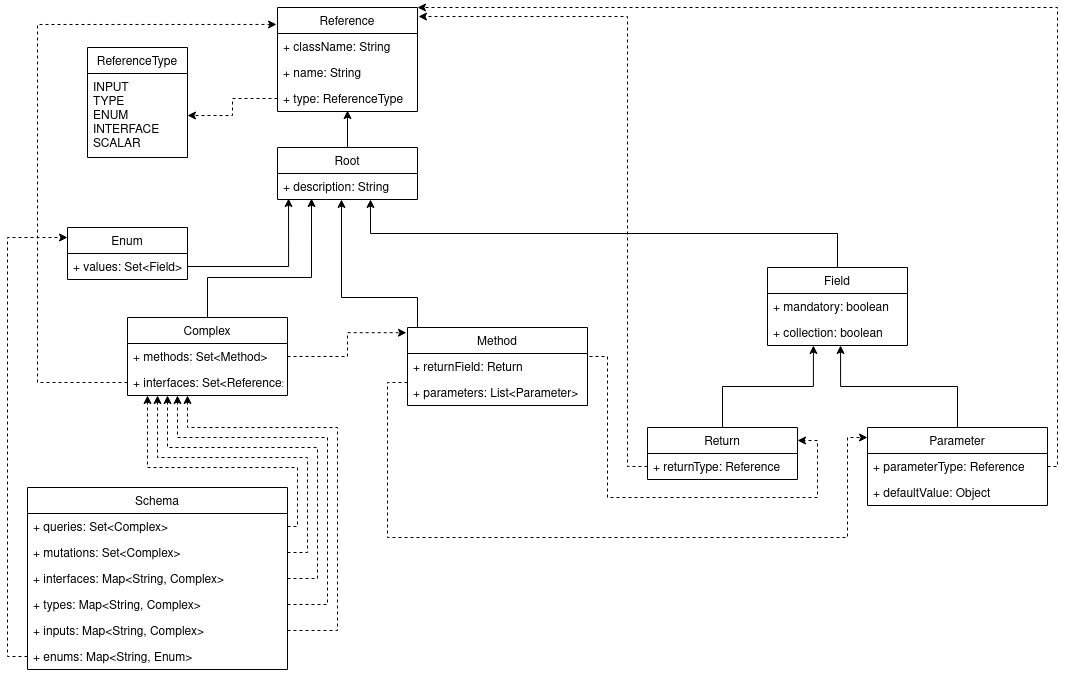

The diagram above was exported from draw.io. Its source (the exported page's mxGraphModel, read from the mxfile embedded in the PNG):
<mxGraphModel dx="1422" dy="743" grid="1" gridSize="10" guides="1" tooltips="1" connect="1" arrows="1" fold="1" page="1" pageScale="1" pageWidth="1100" pageHeight="850" math="0" shadow="0">
  <root>
    <mxCell id="0" />
    <mxCell id="1" parent="0" />
    <mxCell id="I_u1MsmtRo1-uh0zzX0c-15" style="edgeStyle=orthogonalEdgeStyle;rounded=0;orthogonalLoop=1;jettySize=auto;html=1;entryX=0.5;entryY=0.962;entryDx=0;entryDy=0;entryPerimeter=0;" edge="1" parent="1" source="I_u1MsmtRo1-uh0zzX0c-11" target="I_u1MsmtRo1-uh0zzX0c-4">
      <mxGeometry relative="1" as="geometry" />
    </mxCell>
    <mxCell id="I_u1MsmtRo1-uh0zzX0c-20" style="edgeStyle=orthogonalEdgeStyle;rounded=0;orthogonalLoop=1;jettySize=auto;html=1;entryX=0.243;entryY=0.962;entryDx=0;entryDy=0;entryPerimeter=0;" edge="1" parent="1" source="I_u1MsmtRo1-uh0zzX0c-16" target="I_u1MsmtRo1-uh0zzX0c-12">
      <mxGeometry relative="1" as="geometry">
        <Array as="points">
          <mxPoint x="220" y="370" />
          <mxPoint x="324" y="370" />
        </Array>
      </mxGeometry>
    </mxCell>
    <mxCell id="I_u1MsmtRo1-uh0zzX0c-21" style="edgeStyle=orthogonalEdgeStyle;rounded=0;orthogonalLoop=1;jettySize=auto;html=1;entryX=-0.007;entryY=0.163;entryDx=0;entryDy=0;entryPerimeter=0;dashed=1;" edge="1" parent="1" source="I_u1MsmtRo1-uh0zzX0c-18" target="I_u1MsmtRo1-uh0zzX0c-1">
      <mxGeometry relative="1" as="geometry">
        <Array as="points">
          <mxPoint x="50" y="475" />
          <mxPoint x="50" y="117" />
        </Array>
      </mxGeometry>
    </mxCell>
    <mxCell id="I_u1MsmtRo1-uh0zzX0c-30" style="edgeStyle=orthogonalEdgeStyle;rounded=0;orthogonalLoop=1;jettySize=auto;html=1;" edge="1" parent="1" source="I_u1MsmtRo1-uh0zzX0c-26" target="I_u1MsmtRo1-uh0zzX0c-12">
      <mxGeometry relative="1" as="geometry">
        <Array as="points">
          <mxPoint x="430" y="390" />
          <mxPoint x="354" y="390" />
        </Array>
      </mxGeometry>
    </mxCell>
    <mxCell id="I_u1MsmtRo1-uh0zzX0c-31" style="edgeStyle=orthogonalEdgeStyle;rounded=0;orthogonalLoop=1;jettySize=auto;html=1;exitX=1;exitY=0.5;exitDx=0;exitDy=0;entryX=-0.006;entryY=0.067;entryDx=0;entryDy=0;entryPerimeter=0;dashed=1;" edge="1" parent="1" source="I_u1MsmtRo1-uh0zzX0c-17" target="I_u1MsmtRo1-uh0zzX0c-26">
      <mxGeometry relative="1" as="geometry" />
    </mxCell>
    <mxCell id="I_u1MsmtRo1-uh0zzX0c-35" style="edgeStyle=orthogonalEdgeStyle;rounded=0;orthogonalLoop=1;jettySize=auto;html=1;exitX=0;exitY=0.5;exitDx=0;exitDy=0;dashed=1;" edge="1" parent="1" source="I_u1MsmtRo1-uh0zzX0c-4" target="I_u1MsmtRo1-uh0zzX0c-6">
      <mxGeometry relative="1" as="geometry" />
    </mxCell>
    <mxCell id="I_u1MsmtRo1-uh0zzX0c-42" style="edgeStyle=orthogonalEdgeStyle;rounded=0;orthogonalLoop=1;jettySize=auto;html=1;entryX=0.079;entryY=0.962;entryDx=0;entryDy=0;entryPerimeter=0;" edge="1" parent="1" source="I_u1MsmtRo1-uh0zzX0c-23" target="I_u1MsmtRo1-uh0zzX0c-12">
      <mxGeometry relative="1" as="geometry" />
    </mxCell>
    <mxCell id="I_u1MsmtRo1-uh0zzX0c-43" style="edgeStyle=orthogonalEdgeStyle;rounded=0;orthogonalLoop=1;jettySize=auto;html=1;entryX=1;entryY=0;entryDx=0;entryDy=0;dashed=1;" edge="1" parent="1" source="I_u1MsmtRo1-uh0zzX0c-37" target="I_u1MsmtRo1-uh0zzX0c-1">
      <mxGeometry relative="1" as="geometry">
        <Array as="points">
          <mxPoint x="1070" y="559" />
          <mxPoint x="1070" y="100" />
        </Array>
      </mxGeometry>
    </mxCell>
    <mxCell id="I_u1MsmtRo1-uh0zzX0c-44" style="edgeStyle=orthogonalEdgeStyle;rounded=0;orthogonalLoop=1;jettySize=auto;html=1;dashed=1;" edge="1" parent="1" source="I_u1MsmtRo1-uh0zzX0c-28" target="I_u1MsmtRo1-uh0zzX0c-36">
      <mxGeometry relative="1" as="geometry">
        <mxPoint x="710" y="423" as="targetPoint" />
        <Array as="points">
          <mxPoint x="400" y="475" />
          <mxPoint x="400" y="630" />
          <mxPoint x="860" y="630" />
          <mxPoint x="860" y="530" />
        </Array>
      </mxGeometry>
    </mxCell>
    <mxCell id="I_u1MsmtRo1-uh0zzX0c-48" style="edgeStyle=orthogonalEdgeStyle;rounded=0;orthogonalLoop=1;jettySize=auto;html=1;entryX=1.007;entryY=0.087;entryDx=0;entryDy=0;entryPerimeter=0;dashed=1;exitX=0;exitY=0.5;exitDx=0;exitDy=0;" edge="1" parent="1" source="I_u1MsmtRo1-uh0zzX0c-46" target="I_u1MsmtRo1-uh0zzX0c-1">
      <mxGeometry relative="1" as="geometry">
        <mxPoint x="810" y="546" as="sourcePoint" />
        <Array as="points">
          <mxPoint x="640" y="559" />
          <mxPoint x="640" y="109" />
        </Array>
      </mxGeometry>
    </mxCell>
    <mxCell id="I_u1MsmtRo1-uh0zzX0c-49" style="edgeStyle=orthogonalEdgeStyle;rounded=0;orthogonalLoop=1;jettySize=auto;html=1;exitX=1;exitY=0.5;exitDx=0;exitDy=0;dashed=1;entryX=1;entryY=0.25;entryDx=0;entryDy=0;" edge="1" parent="1" source="I_u1MsmtRo1-uh0zzX0c-27" target="I_u1MsmtRo1-uh0zzX0c-45">
      <mxGeometry relative="1" as="geometry">
        <Array as="points">
          <mxPoint x="600" y="449" />
          <mxPoint x="620" y="449" />
          <mxPoint x="620" y="590" />
          <mxPoint x="830" y="590" />
          <mxPoint x="830" y="533" />
        </Array>
      </mxGeometry>
    </mxCell>
    <mxCell id="I_u1MsmtRo1-uh0zzX0c-54" style="edgeStyle=orthogonalEdgeStyle;rounded=0;orthogonalLoop=1;jettySize=auto;html=1;entryX=0.522;entryY=1;entryDx=0;entryDy=0;entryPerimeter=0;" edge="1" parent="1" source="I_u1MsmtRo1-uh0zzX0c-36" target="I_u1MsmtRo1-uh0zzX0c-52">
      <mxGeometry relative="1" as="geometry" />
    </mxCell>
    <mxCell id="I_u1MsmtRo1-uh0zzX0c-36" value="Parameter" style="swimlane;fontStyle=0;childLayout=stackLayout;horizontal=1;startSize=26;fillColor=none;horizontalStack=0;resizeParent=1;resizeParentMax=0;resizeLast=0;collapsible=1;marginBottom=0;" vertex="1" parent="1">
      <mxGeometry x="880" y="520" width="180" height="78" as="geometry" />
    </mxCell>
    <mxCell id="I_u1MsmtRo1-uh0zzX0c-37" value="+ parameterType: Reference" style="text;strokeColor=none;fillColor=none;align=left;verticalAlign=top;spacingLeft=4;spacingRight=4;overflow=hidden;rotatable=0;points=[[0,0.5],[1,0.5]];portConstraint=eastwest;" vertex="1" parent="I_u1MsmtRo1-uh0zzX0c-36">
      <mxGeometry y="26" width="180" height="26" as="geometry" />
    </mxCell>
    <mxCell id="I_u1MsmtRo1-uh0zzX0c-38" value="+ defaultValue: Object" style="text;strokeColor=none;fillColor=none;align=left;verticalAlign=top;spacingLeft=4;spacingRight=4;overflow=hidden;rotatable=0;points=[[0,0.5],[1,0.5]];portConstraint=eastwest;" vertex="1" parent="I_u1MsmtRo1-uh0zzX0c-36">
      <mxGeometry y="52" width="180" height="26" as="geometry" />
    </mxCell>
    <mxCell id="I_u1MsmtRo1-uh0zzX0c-1" value="Reference" style="swimlane;fontStyle=0;childLayout=stackLayout;horizontal=1;startSize=26;fillColor=none;horizontalStack=0;resizeParent=1;resizeParentMax=0;resizeLast=0;collapsible=1;marginBottom=0;" vertex="1" parent="1">
      <mxGeometry x="290" y="100" width="140" height="104" as="geometry" />
    </mxCell>
    <mxCell id="I_u1MsmtRo1-uh0zzX0c-2" value="+ className: String" style="text;strokeColor=none;fillColor=none;align=left;verticalAlign=top;spacingLeft=4;spacingRight=4;overflow=hidden;rotatable=0;points=[[0,0.5],[1,0.5]];portConstraint=eastwest;" vertex="1" parent="I_u1MsmtRo1-uh0zzX0c-1">
      <mxGeometry y="26" width="140" height="26" as="geometry" />
    </mxCell>
    <mxCell id="I_u1MsmtRo1-uh0zzX0c-3" value="+ name: String" style="text;strokeColor=none;fillColor=none;align=left;verticalAlign=top;spacingLeft=4;spacingRight=4;overflow=hidden;rotatable=0;points=[[0,0.5],[1,0.5]];portConstraint=eastwest;" vertex="1" parent="I_u1MsmtRo1-uh0zzX0c-1">
      <mxGeometry y="52" width="140" height="26" as="geometry" />
    </mxCell>
    <mxCell id="I_u1MsmtRo1-uh0zzX0c-4" value="+ type: ReferenceType" style="text;strokeColor=none;fillColor=none;align=left;verticalAlign=top;spacingLeft=4;spacingRight=4;overflow=hidden;rotatable=0;points=[[0,0.5],[1,0.5]];portConstraint=eastwest;" vertex="1" parent="I_u1MsmtRo1-uh0zzX0c-1">
      <mxGeometry y="78" width="140" height="26" as="geometry" />
    </mxCell>
    <mxCell id="I_u1MsmtRo1-uh0zzX0c-16" value="Complex" style="swimlane;fontStyle=0;childLayout=stackLayout;horizontal=1;startSize=26;fillColor=none;horizontalStack=0;resizeParent=1;resizeParentMax=0;resizeLast=0;collapsible=1;marginBottom=0;" vertex="1" parent="1">
      <mxGeometry x="140" y="410" width="160" height="78" as="geometry" />
    </mxCell>
    <mxCell id="I_u1MsmtRo1-uh0zzX0c-17" value="+ methods: Set&lt;Method&gt;" style="text;strokeColor=none;fillColor=none;align=left;verticalAlign=top;spacingLeft=4;spacingRight=4;overflow=hidden;rotatable=0;points=[[0,0.5],[1,0.5]];portConstraint=eastwest;" vertex="1" parent="I_u1MsmtRo1-uh0zzX0c-16">
      <mxGeometry y="26" width="160" height="26" as="geometry" />
    </mxCell>
    <mxCell id="I_u1MsmtRo1-uh0zzX0c-18" value="+ interfaces: Set&lt;Reference&gt;" style="text;strokeColor=none;fillColor=none;align=left;verticalAlign=top;spacingLeft=4;spacingRight=4;overflow=hidden;rotatable=0;points=[[0,0.5],[1,0.5]];portConstraint=eastwest;" vertex="1" parent="I_u1MsmtRo1-uh0zzX0c-16">
      <mxGeometry y="52" width="160" height="26" as="geometry" />
    </mxCell>
    <mxCell id="I_u1MsmtRo1-uh0zzX0c-22" value="Enum" style="swimlane;fontStyle=0;childLayout=stackLayout;horizontal=1;startSize=26;fillColor=none;horizontalStack=0;resizeParent=1;resizeParentMax=0;resizeLast=0;collapsible=1;marginBottom=0;" vertex="1" parent="1">
      <mxGeometry x="80" y="320" width="120" height="52" as="geometry" />
    </mxCell>
    <mxCell id="I_u1MsmtRo1-uh0zzX0c-23" value="+ values: Set&lt;Field&gt;" style="text;strokeColor=none;fillColor=none;align=left;verticalAlign=top;spacingLeft=4;spacingRight=4;overflow=hidden;rotatable=0;points=[[0,0.5],[1,0.5]];portConstraint=eastwest;" vertex="1" parent="I_u1MsmtRo1-uh0zzX0c-22">
      <mxGeometry y="26" width="120" height="26" as="geometry" />
    </mxCell>
    <mxCell id="I_u1MsmtRo1-uh0zzX0c-11" value="Root" style="swimlane;fontStyle=0;childLayout=stackLayout;horizontal=1;startSize=26;fillColor=none;horizontalStack=0;resizeParent=1;resizeParentMax=0;resizeLast=0;collapsible=1;marginBottom=0;" vertex="1" parent="1">
      <mxGeometry x="290" y="240" width="140" height="52" as="geometry" />
    </mxCell>
    <mxCell id="I_u1MsmtRo1-uh0zzX0c-12" value="+ description: String" style="text;strokeColor=none;fillColor=none;align=left;verticalAlign=top;spacingLeft=4;spacingRight=4;overflow=hidden;rotatable=0;points=[[0,0.5],[1,0.5]];portConstraint=eastwest;" vertex="1" parent="I_u1MsmtRo1-uh0zzX0c-11">
      <mxGeometry y="26" width="140" height="26" as="geometry" />
    </mxCell>
    <mxCell id="I_u1MsmtRo1-uh0zzX0c-5" value="ReferenceType" style="swimlane;fontStyle=0;childLayout=stackLayout;horizontal=1;startSize=26;fillColor=none;horizontalStack=0;resizeParent=1;resizeParentMax=0;resizeLast=0;collapsible=1;marginBottom=0;" vertex="1" parent="1">
      <mxGeometry x="100" y="140" width="100" height="110" as="geometry" />
    </mxCell>
    <mxCell id="I_u1MsmtRo1-uh0zzX0c-6" value="INPUT&#10;TYPE&#10;ENUM&#10;INTERFACE&#10;SCALAR" style="text;strokeColor=none;fillColor=none;align=left;verticalAlign=top;spacingLeft=4;spacingRight=4;overflow=hidden;rotatable=0;points=[[0,0.5],[1,0.5]];portConstraint=eastwest;" vertex="1" parent="I_u1MsmtRo1-uh0zzX0c-5">
      <mxGeometry y="26" width="100" height="84" as="geometry" />
    </mxCell>
    <mxCell id="I_u1MsmtRo1-uh0zzX0c-53" style="edgeStyle=orthogonalEdgeStyle;rounded=0;orthogonalLoop=1;jettySize=auto;html=1;entryX=0.328;entryY=1;entryDx=0;entryDy=0;entryPerimeter=0;" edge="1" parent="1" source="I_u1MsmtRo1-uh0zzX0c-45" target="I_u1MsmtRo1-uh0zzX0c-52">
      <mxGeometry relative="1" as="geometry" />
    </mxCell>
    <mxCell id="I_u1MsmtRo1-uh0zzX0c-55" style="edgeStyle=orthogonalEdgeStyle;rounded=0;orthogonalLoop=1;jettySize=auto;html=1;entryX=0.664;entryY=1;entryDx=0;entryDy=0;entryPerimeter=0;" edge="1" parent="1" source="I_u1MsmtRo1-uh0zzX0c-50" target="I_u1MsmtRo1-uh0zzX0c-12">
      <mxGeometry relative="1" as="geometry" />
    </mxCell>
    <mxCell id="I_u1MsmtRo1-uh0zzX0c-56" value="Schema" style="swimlane;fontStyle=0;childLayout=stackLayout;horizontal=1;startSize=26;fillColor=none;horizontalStack=0;resizeParent=1;resizeParentMax=0;resizeLast=0;collapsible=1;marginBottom=0;" vertex="1" parent="1">
      <mxGeometry x="40" y="580" width="260" height="182" as="geometry">
        <mxRectangle x="140" y="580" width="80" height="26" as="alternateBounds" />
      </mxGeometry>
    </mxCell>
    <mxCell id="I_u1MsmtRo1-uh0zzX0c-57" value="+ queries: Set&lt;Complex&gt;" style="text;strokeColor=none;fillColor=none;align=left;verticalAlign=top;spacingLeft=4;spacingRight=4;overflow=hidden;rotatable=0;points=[[0,0.5],[1,0.5]];portConstraint=eastwest;" vertex="1" parent="I_u1MsmtRo1-uh0zzX0c-56">
      <mxGeometry y="26" width="260" height="26" as="geometry" />
    </mxCell>
    <mxCell id="I_u1MsmtRo1-uh0zzX0c-58" value="+ mutations: Set&lt;Complex&gt;" style="text;strokeColor=none;fillColor=none;align=left;verticalAlign=top;spacingLeft=4;spacingRight=4;overflow=hidden;rotatable=0;points=[[0,0.5],[1,0.5]];portConstraint=eastwest;" vertex="1" parent="I_u1MsmtRo1-uh0zzX0c-56">
      <mxGeometry y="52" width="260" height="26" as="geometry" />
    </mxCell>
    <mxCell id="I_u1MsmtRo1-uh0zzX0c-60" value="+ interfaces: Map&lt;String, Complex&gt;" style="text;strokeColor=none;fillColor=none;align=left;verticalAlign=top;spacingLeft=4;spacingRight=4;overflow=hidden;rotatable=0;points=[[0,0.5],[1,0.5]];portConstraint=eastwest;" vertex="1" parent="I_u1MsmtRo1-uh0zzX0c-56">
      <mxGeometry y="78" width="260" height="26" as="geometry" />
    </mxCell>
    <mxCell id="I_u1MsmtRo1-uh0zzX0c-61" value="+ types: Map&lt;String, Complex&gt;" style="text;strokeColor=none;fillColor=none;align=left;verticalAlign=top;spacingLeft=4;spacingRight=4;overflow=hidden;rotatable=0;points=[[0,0.5],[1,0.5]];portConstraint=eastwest;" vertex="1" parent="I_u1MsmtRo1-uh0zzX0c-56">
      <mxGeometry y="104" width="260" height="26" as="geometry" />
    </mxCell>
    <mxCell id="I_u1MsmtRo1-uh0zzX0c-62" value="+ inputs: Map&lt;String, Complex&gt;" style="text;strokeColor=none;fillColor=none;align=left;verticalAlign=top;spacingLeft=4;spacingRight=4;overflow=hidden;rotatable=0;points=[[0,0.5],[1,0.5]];portConstraint=eastwest;" vertex="1" parent="I_u1MsmtRo1-uh0zzX0c-56">
      <mxGeometry y="130" width="260" height="26" as="geometry" />
    </mxCell>
    <mxCell id="I_u1MsmtRo1-uh0zzX0c-63" value="+ enums: Map&lt;String, Enum&gt;" style="text;strokeColor=none;fillColor=none;align=left;verticalAlign=top;spacingLeft=4;spacingRight=4;overflow=hidden;rotatable=0;points=[[0,0.5],[1,0.5]];portConstraint=eastwest;" vertex="1" parent="I_u1MsmtRo1-uh0zzX0c-56">
      <mxGeometry y="156" width="260" height="26" as="geometry" />
    </mxCell>
    <mxCell id="I_u1MsmtRo1-uh0zzX0c-64" style="edgeStyle=orthogonalEdgeStyle;rounded=0;orthogonalLoop=1;jettySize=auto;html=1;dashed=1;" edge="1" parent="1" source="I_u1MsmtRo1-uh0zzX0c-57" target="I_u1MsmtRo1-uh0zzX0c-16">
      <mxGeometry relative="1" as="geometry">
        <Array as="points">
          <mxPoint x="310" y="619" />
          <mxPoint x="310" y="560" />
          <mxPoint x="160" y="560" />
        </Array>
      </mxGeometry>
    </mxCell>
    <mxCell id="I_u1MsmtRo1-uh0zzX0c-65" style="edgeStyle=orthogonalEdgeStyle;rounded=0;orthogonalLoop=1;jettySize=auto;html=1;dashed=1;" edge="1" parent="1" source="I_u1MsmtRo1-uh0zzX0c-58" target="I_u1MsmtRo1-uh0zzX0c-16">
      <mxGeometry relative="1" as="geometry">
        <mxPoint x="290" y="490" as="targetPoint" />
        <Array as="points">
          <mxPoint x="320" y="645" />
          <mxPoint x="320" y="550" />
          <mxPoint x="170" y="550" />
        </Array>
      </mxGeometry>
    </mxCell>
    <mxCell id="I_u1MsmtRo1-uh0zzX0c-66" style="edgeStyle=orthogonalEdgeStyle;rounded=0;orthogonalLoop=1;jettySize=auto;html=1;dashed=1;" edge="1" parent="1" source="I_u1MsmtRo1-uh0zzX0c-60" target="I_u1MsmtRo1-uh0zzX0c-16">
      <mxGeometry relative="1" as="geometry">
        <Array as="points">
          <mxPoint x="330" y="671" />
          <mxPoint x="330" y="540" />
          <mxPoint x="180" y="540" />
        </Array>
      </mxGeometry>
    </mxCell>
    <mxCell id="I_u1MsmtRo1-uh0zzX0c-67" style="edgeStyle=orthogonalEdgeStyle;rounded=0;orthogonalLoop=1;jettySize=auto;html=1;dashed=1;" edge="1" parent="1" source="I_u1MsmtRo1-uh0zzX0c-61" target="I_u1MsmtRo1-uh0zzX0c-16">
      <mxGeometry relative="1" as="geometry">
        <mxPoint x="209" y="490" as="targetPoint" />
        <Array as="points">
          <mxPoint x="340" y="697" />
          <mxPoint x="340" y="530" />
          <mxPoint x="190" y="530" />
        </Array>
      </mxGeometry>
    </mxCell>
    <mxCell id="I_u1MsmtRo1-uh0zzX0c-45" value="Return" style="swimlane;fontStyle=0;childLayout=stackLayout;horizontal=1;startSize=26;fillColor=none;horizontalStack=0;resizeParent=1;resizeParentMax=0;resizeLast=0;collapsible=1;marginBottom=0;" vertex="1" parent="1">
      <mxGeometry x="660" y="520" width="150" height="52" as="geometry" />
    </mxCell>
    <mxCell id="I_u1MsmtRo1-uh0zzX0c-46" value="+ returnType: Reference" style="text;strokeColor=none;fillColor=none;align=left;verticalAlign=top;spacingLeft=4;spacingRight=4;overflow=hidden;rotatable=0;points=[[0,0.5],[1,0.5]];portConstraint=eastwest;" vertex="1" parent="I_u1MsmtRo1-uh0zzX0c-45">
      <mxGeometry y="26" width="150" height="26" as="geometry" />
    </mxCell>
    <mxCell id="I_u1MsmtRo1-uh0zzX0c-50" value="Field" style="swimlane;fontStyle=0;childLayout=stackLayout;horizontal=1;startSize=26;fillColor=none;horizontalStack=0;resizeParent=1;resizeParentMax=0;resizeLast=0;collapsible=1;marginBottom=0;" vertex="1" parent="1">
      <mxGeometry x="780" y="360" width="140" height="78" as="geometry" />
    </mxCell>
    <mxCell id="I_u1MsmtRo1-uh0zzX0c-51" value="+ mandatory: boolean" style="text;strokeColor=none;fillColor=none;align=left;verticalAlign=top;spacingLeft=4;spacingRight=4;overflow=hidden;rotatable=0;points=[[0,0.5],[1,0.5]];portConstraint=eastwest;" vertex="1" parent="I_u1MsmtRo1-uh0zzX0c-50">
      <mxGeometry y="26" width="140" height="26" as="geometry" />
    </mxCell>
    <mxCell id="I_u1MsmtRo1-uh0zzX0c-52" value="+ collection: boolean" style="text;strokeColor=none;fillColor=none;align=left;verticalAlign=top;spacingLeft=4;spacingRight=4;overflow=hidden;rotatable=0;points=[[0,0.5],[1,0.5]];portConstraint=eastwest;" vertex="1" parent="I_u1MsmtRo1-uh0zzX0c-50">
      <mxGeometry y="52" width="140" height="26" as="geometry" />
    </mxCell>
    <mxCell id="I_u1MsmtRo1-uh0zzX0c-26" value="Method" style="swimlane;fontStyle=0;childLayout=stackLayout;horizontal=1;startSize=26;fillColor=none;horizontalStack=0;resizeParent=1;resizeParentMax=0;resizeLast=0;collapsible=1;marginBottom=0;" vertex="1" parent="1">
      <mxGeometry x="420" y="420" width="180" height="78" as="geometry" />
    </mxCell>
    <mxCell id="I_u1MsmtRo1-uh0zzX0c-27" value="+ returnField: Return" style="text;strokeColor=none;fillColor=none;align=left;verticalAlign=top;spacingLeft=4;spacingRight=4;overflow=hidden;rotatable=0;points=[[0,0.5],[1,0.5]];portConstraint=eastwest;" vertex="1" parent="I_u1MsmtRo1-uh0zzX0c-26">
      <mxGeometry y="26" width="180" height="26" as="geometry" />
    </mxCell>
    <mxCell id="I_u1MsmtRo1-uh0zzX0c-28" value="+ parameters: List&lt;Parameter&gt;" style="text;strokeColor=none;fillColor=none;align=left;verticalAlign=top;spacingLeft=4;spacingRight=4;overflow=hidden;rotatable=0;points=[[0,0.5],[1,0.5]];portConstraint=eastwest;" vertex="1" parent="I_u1MsmtRo1-uh0zzX0c-26">
      <mxGeometry y="52" width="180" height="26" as="geometry" />
    </mxCell>
    <mxCell id="I_u1MsmtRo1-uh0zzX0c-68" style="edgeStyle=orthogonalEdgeStyle;rounded=0;orthogonalLoop=1;jettySize=auto;html=1;dashed=1;" edge="1" parent="1" source="I_u1MsmtRo1-uh0zzX0c-62" target="I_u1MsmtRo1-uh0zzX0c-16">
      <mxGeometry relative="1" as="geometry">
        <Array as="points">
          <mxPoint x="350" y="723" />
          <mxPoint x="350" y="520" />
          <mxPoint x="200" y="520" />
        </Array>
      </mxGeometry>
    </mxCell>
    <mxCell id="I_u1MsmtRo1-uh0zzX0c-69" style="edgeStyle=orthogonalEdgeStyle;rounded=0;orthogonalLoop=1;jettySize=auto;html=1;dashed=1;" edge="1" parent="1" source="I_u1MsmtRo1-uh0zzX0c-63" target="I_u1MsmtRo1-uh0zzX0c-22">
      <mxGeometry relative="1" as="geometry">
        <Array as="points">
          <mxPoint x="20" y="749" />
          <mxPoint x="20" y="330" />
        </Array>
      </mxGeometry>
    </mxCell>
  </root>
</mxGraphModel>